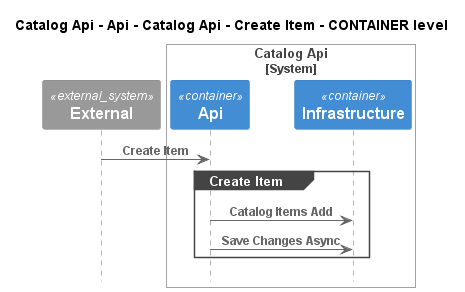

The diagram above was rendered by PlantUML. Its source (embedded in the PNG):
@startuml
!pragma layout smetana
!include ..\..\..\..\..\..\..\..\.c4s\C4_Sequence.puml

title Catalog Api - Api - Catalog Api - Create Item - CONTAINER level

System_Ext(C4InterFlow.SoftwareSystems.ExternalSystem, "External", "")

System_Boundary(dotnet.eShop.Architecture.SoftwareSystems.CatalogApi, "Catalog Api")
    Container(dotnet.eShop.Architecture.SoftwareSystems.CatalogApi.Containers.Api, "Api", "", "")
    Container(dotnet.eShop.Architecture.SoftwareSystems.CatalogApi.Containers.Infrastructure, "Infrastructure", "", "")
Boundary_End()

Rel(C4InterFlow.SoftwareSystems.ExternalSystem, dotnet.eShop.Architecture.SoftwareSystems.CatalogApi.Containers.Api, "Create Item")
group Create Item
Rel(dotnet.eShop.Architecture.SoftwareSystems.CatalogApi.Containers.Api, dotnet.eShop.Architecture.SoftwareSystems.CatalogApi.Containers.Infrastructure, "Catalog Items Add")
Rel(dotnet.eShop.Architecture.SoftwareSystems.CatalogApi.Containers.Api, dotnet.eShop.Architecture.SoftwareSystems.CatalogApi.Containers.Infrastructure, "Save Changes Async")
end


@enduml